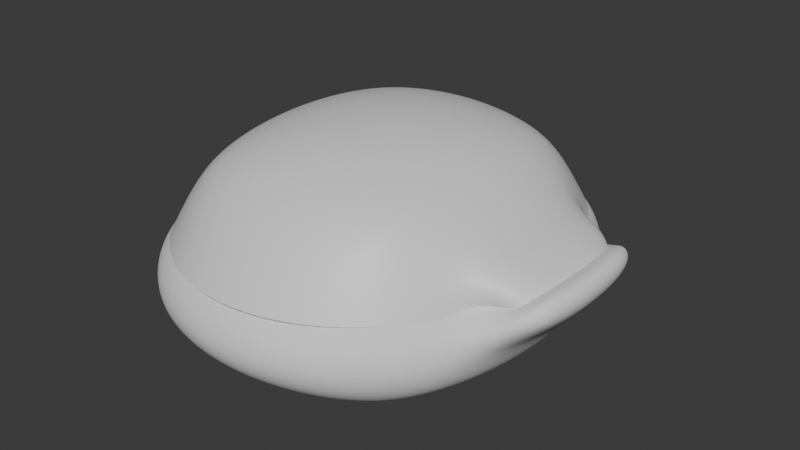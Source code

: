 # Source: Takeaway_Box.blend  (saved by Blender 5.0.118; exported with 4.5.12 LTS)
import bpy
from mathutils import Matrix  # noqa: F401  (used for matrix-valued properties, if any)

bpy.ops.wm.read_factory_settings(use_empty=True)
scene = bpy.context.scene
scene.name = 'Scene'

# ---- collections
col_collection = bpy.data.collections.new('Collection'); scene.collection.children.link(col_collection)

# ---- materials (node trees are filled in below, after node groups)
mat_material = bpy.data.materials.new('Material')
mat_material.alpha_threshold = 0.0
mat_material.use_backface_culling_lightprobe_volume = False
mat_material.roughness = 0.5
mat_material.line_color = (0.0, 0.0, 0.0, 1.0)

# ---- material node trees
mat_material.use_nodes = True; mat_material.node_tree.nodes.clear()
_N = mat_material.node_tree.nodes; _L = mat_material.node_tree.links
n0 = _N.new('ShaderNodeOutputMaterial'); n0.name = 'Material Output'; n0.location = (200, 100)
n1 = _N.new('ShaderNodeBsdfPrincipled'); n1.name = 'Principled BSDF'; n1.location = (-200, 100)
_L.new(n1.outputs[0], n0.inputs[0])
n0.is_active_output = True

# ---- world
world_world = bpy.data.worlds.new('World'); scene.world = world_world
world_world.use_nodes = True; world_world.node_tree.nodes.clear()
_N = world_world.node_tree.nodes; _L = world_world.node_tree.links
n0 = _N.new('ShaderNodeOutputWorld'); n0.name = 'World Output'; n0.location = (200, 100)
n1 = _N.new('ShaderNodeBackground'); n1.name = 'Background'; n1.location = (-200, 100)
n1.inputs[0].default_value = (0.05088, 0.05088, 0.05088, 1.0)
_L.new(n1.outputs[0], n0.inputs[0])
n0.is_active_output = True
world_world.color = (0.05088, 0.05088, 0.05088)
world_world.sun_shadow_jitter_overblur = 0.0

# ---- meshes
me_cube = bpy.data.meshes.new('Cube')
me_cube.from_pydata([(0.4257, 0.4257, 0.4257), (0.4257, -0.4257, 0.4257), (-0.4257, 0.4257, 0.4257), (-0.4257, -0.4257, 0.4257), (0.5463, 0.5463, 2.484e-09), (-0.5463, -0.5463, -1.552e-10), (0.5463, -0.5463, 2.018e-09), (-0.5463, 0.5463, 3.104e-10), (-2.095e-09, -0.5092, 0.5092), (0.5092, -1.397e-09, 0.5092), (-0.5092, -2.328e-09, 0.5092), (-1.164e-09, 0.5092, 0.5092), (-9.313e-10, -3.26e-09, 0.6996), (2.235e-08, -0.7629, 2.949e-09), (-0.7629, -7.451e-09, 2.794e-09), (0.7629, 1.77e-08, 6.209e-10), (-1.863e-09, 0.7629, 4.812e-09), (0.4878, 0.4878, 0.2553), (-0.4878, -0.4878, 0.2553), (0.4878, -0.4878, 0.2553), (-0.4878, 0.4878, 0.2553), (0.2553, -0.4832, 0.4832), (-0.2553, -0.4832, 0.4832), (0.4832, 0.2553, 0.4832), (0.4832, -0.2553, 0.4832), (-0.4832, -0.2553, 0.4832), (-0.4832, 0.2553, 0.4832), (-0.2553, 0.4832, 0.4832), (0.2553, 0.4832, 0.4832), (-1.863e-09, 0.2785, 0.6521), (-0.2785, -3.492e-09, 0.6521), (-4.889e-09, -0.2785, 0.6521), (0.2785, -3.725e-09, 0.6521), (0.2969, -0.707, 3.066e-09), (5.821e-09, -0.66, 0.2785), (-0.2969, -0.707, 1.048e-09), (-0.707, -0.2969, 1.378e-09), (-0.66, -2.095e-09, 0.2785), (-0.707, 0.2969, 1.436e-09), (0.707, 0.2969, 1.087e-09), (0.66, 8.848e-09, 0.2785), (0.707, -0.2969, 1.028e-09), (-0.2969, 0.707, 2.387e-09), (-2.095e-09, 0.66, 0.2785), (0.2969, 0.707, 4.404e-09), (0.2681, 0.2681, 0.6106), (-0.2681, 0.2681, 0.6106), (-0.2681, -0.2681, 0.6106), (0.2681, -0.2681, 0.6106), (0.2704, -0.6174, 0.2681), (-0.2704, -0.6174, 0.2681), (-0.6174, -0.2704, 0.2681), (-0.6174, 0.2704, 0.2681), (0.6174, 0.2704, 0.2681), (0.6174, -0.2704, 0.2681), (-0.2704, 0.6174, 0.2681), (0.2704, 0.6174, 0.2681), (0.9053, 0.2969, -0.07434), (0.9611, 1.528e-08, -0.07434), (0.8582, 6.428e-09, 0.2042), (0.9053, -0.2969, -0.07434), (0.8157, 0.2704, 0.1938), (0.8157, -0.2704, 0.1938)], [], [(0, 28, 45, 23), (28, 11, 29, 45), (45, 29, 12, 32), (23, 45, 32, 9), (11, 27, 46, 29), (27, 2, 26, 46), (46, 26, 10, 30), (29, 46, 30, 12), (12, 30, 47, 31), (30, 10, 25, 47), (47, 25, 3, 22), (31, 47, 22, 8), (9, 32, 48, 24), (32, 12, 31, 48), (48, 31, 8, 21), (24, 48, 21, 1), (6, 19, 49, 33), (19, 1, 21, 49), (49, 21, 8, 34), (33, 49, 34, 13), (13, 34, 50, 35), (34, 8, 22, 50), (50, 22, 3, 18), (35, 50, 18, 5), (5, 18, 51, 36), (18, 3, 25, 51), (51, 25, 10, 37), (36, 51, 37, 14), (14, 37, 52, 38), (37, 10, 26, 52), (52, 26, 2, 20), (38, 52, 20, 7), (4, 17, 53, 39), (17, 0, 23, 53), (53, 23, 9, 40), (41, 15, 58, 60), (54, 41, 60, 62), (40, 9, 24, 54), (54, 24, 1, 19), (41, 54, 19, 6), (7, 20, 55, 42), (20, 2, 27, 55), (55, 27, 11, 43), (42, 55, 43, 16), (16, 43, 56, 44), (43, 11, 28, 56), (56, 28, 0, 17), (44, 56, 17, 4), (57, 61, 59, 58), (58, 59, 62, 60), (39, 53, 61, 57), (15, 39, 57, 58), (40, 54, 62, 59), (53, 40, 59, 61)])
_uv = me_cube.uv_layers.new(name='UVMap')
_uv.uv.foreach_set('vector', [0.625, 0.5, 0.6875, 0.5, 0.6875, 0.5625, 0.625, 0.5625, 0.6875, 0.5, 0.75, 0.5, 0.75, 0.5625, 0.6875, 0.5625, 0.6875, 0.5625, 0.75, 0.5625, 0.75, 0.625, 0.6875, 0.625, 0.625, 0.5625, 0.6875, 0.5625, 0.6875, 0.625, 0.625, 0.625, 0.75, 0.5, 0.8125, 0.5, 0.8125, 0.5625, 0.75, 0.5625, 0.8125, 0.5, 0.875, 0.5, 0.875, 0.5625, 0.8125, 0.5625, 0.8125, 0.5625, 0.875, 0.5625, 0.875, 0.625, 0.8125, 0.625, 0.75, 0.5625, 0.8125, 0.5625, 0.8125, 0.625, 0.75, 0.625, 0.75, 0.625, 0.8125, 0.625, 0.8125, 0.6875, 0.75, 0.6875, 0.8125, 0.625, 0.875, 0.625, 0.875, 0.6875, 0.8125, 0.6875, 0.8125, 0.6875, 0.875, 0.6875, 0.875, 0.75, 0.8125, 0.75, 0.75, 0.6875, 0.8125, 0.6875, 0.8125, 0.75, 0.75, 0.75, 0.625, 0.625, 0.6875, 0.625, 0.6875, 0.6875, 0.625, 0.6875, 0.6875, 0.625, 0.75, 0.625, 0.75, 0.6875, 0.6875, 0.6875, 0.6875, 0.6875, 0.75, 0.6875, 0.75, 0.75, 0.6875, 0.75, 0.625, 0.6875, 0.6875, 0.6875, 0.6875, 0.75, 0.625, 0.75, 0.5, 0.75, 0.5625, 0.75, 0.5625, 0.8125, 0.5, 0.8125, 0.5625, 0.75, 0.625, 0.75, 0.625, 0.8125, 0.5625, 0.8125, 0.5625, 0.8125, 0.625, 0.8125, 0.625, 0.875, 0.5625, 0.875, 0.5, 0.8125, 0.5625, 0.8125, 0.5625, 0.875, 0.5, 0.875, 0.5, 0.875, 0.5625, 0.875, 0.5625, 0.9375, 0.5, 0.9375, 0.5625, 0.875, 0.625, 0.875, 0.625, 0.9375, 0.5625, 0.9375, 0.5625, 0.9375, 0.625, 0.9375, 0.625, 1.0, 0.5625, 1.0, 0.5, 0.9375, 0.5625, 0.9375, 0.5625, 1.0, 0.5, 1.0, 0.5, 0.0, 0.5625, 0.0, 0.5625, 0.0625, 0.5, 0.0625, 0.5625, 0.0, 0.625, 0.0, 0.625, 0.0625, 0.5625, 0.0625, 0.5625, 0.0625, 0.625, 0.0625, 0.625, 0.125, 0.5625, 0.125, 0.5, 0.0625, 0.5625, 0.0625, 0.5625, 0.125, 0.5, 0.125, 0.5, 0.125, 0.5625, 0.125, 0.5625, 0.1875, 0.5, 0.1875, 0.5625, 0.125, 0.625, 0.125, 0.625, 0.1875, 0.5625, 0.1875, 0.5625, 0.1875, 0.625, 0.1875, 0.625, 0.25, 0.5625, 0.25, 0.5, 0.1875, 0.5625, 0.1875, 0.5625, 0.25, 0.5, 0.25, 0.5, 0.5, 0.5625, 0.5, 0.5625, 0.5625, 0.5, 0.5625, 0.5625, 0.5, 0.625, 0.5, 0.625, 0.5625, 0.5625, 0.5625, 0.5625, 0.5625, 0.625, 0.5625, 0.625, 0.625, 0.5625, 0.625, 0.0, 0.0, 0.0, 0.0, 0.0, 0.0, 0.0, 0.0, 0.5625, 0.6875, 0.5, 0.6875, 0.5, 0.6875, 0.5625, 0.6875, 0.5625, 0.625, 0.625, 0.625, 0.625, 0.6875, 0.5625, 0.6875, 0.5625, 0.6875, 0.625, 0.6875, 0.625, 0.75, 0.5625, 0.75, 0.5, 0.6875, 0.5625, 0.6875, 0.5625, 0.75, 0.5, 0.75, 0.5, 0.25, 0.5625, 0.25, 0.5625, 0.3125, 0.5, 0.3125, 0.5625, 0.25, 0.625, 0.25, 0.625, 0.3125, 0.5625, 0.3125, 0.5625, 0.3125, 0.625, 0.3125, 0.625, 0.375, 0.5625, 0.375, 0.5, 0.3125, 0.5625, 0.3125, 0.5625, 0.375, 0.5, 0.375, 0.5, 0.375, 0.5625, 0.375, 0.5625, 0.4375, 0.5, 0.4375, 0.5625, 0.375, 0.625, 0.375, 0.625, 0.4375, 0.5625, 0.4375, 0.5625, 0.4375, 0.625, 0.4375, 0.625, 0.5, 0.5625, 0.5, 0.5, 0.4375, 0.5625, 0.4375, 0.5625, 0.5, 0.5, 0.5, 0.5, 0.5625, 0.5625, 0.5625, 0.5625, 0.625, 0.5, 0.625, 0.5, 0.625, 0.5625, 0.625, 0.5625, 0.6875, 0.5, 0.6875, 0.5, 0.5625, 0.5625, 0.5625, 0.5625, 0.5625, 0.5, 0.5625, 0.0, 0.0, 0.0, 0.0, 0.0, 0.0, 0.0, 0.0, 0.5625, 0.625, 0.5625, 0.6875, 0.5625, 0.6875, 0.5625, 0.625, 0.5625, 0.5625, 0.5625, 0.625, 0.5625, 0.625, 0.5625, 0.5625])
me_cube.materials.append(mat_material)
me_cube.use_mirror_vertex_groups = False
me_cube.update()
me_cube_002 = bpy.data.meshes.new('Cube.002')
me_cube_002.from_pydata([(-0.4257, -0.4257, -0.4257), (-0.4257, -0.4257, 0.4257), (-0.4257, 0.4257, -0.4257), (-0.4257, 0.4257, 0.4257), (0.4257, -0.4257, -0.4257), (0.4257, -0.4257, 0.4257), (0.4257, 0.4257, -0.4257), (0.4257, 0.4257, 0.4257), (-0.5092, -3.376e-09, -0.5092), (-0.5092, -0.5092, 1.118e-08), (-0.5092, -4.54e-09, 0.5092), (-0.5092, 0.5092, -1.397e-09), (3.26e-09, 0.5092, -0.5092), (4.657e-10, 0.5092, 0.5092), (0.5092, 0.5092, -1.118e-08), (0.5092, -5.588e-09, -0.5092), (0.5092, -7.916e-09, 0.5092), (0.5092, -0.5092, 4.657e-10), (5.821e-10, -0.5092, -0.5092), (-2.212e-09, -0.5092, 0.5092), (-0.6996, -1.257e-08, 3.26e-09), (-5.122e-09, 0.6996, -9.313e-09), (0.6996, -3.26e-09, -7.916e-09), (5.122e-09, -0.6996, 2.794e-09), (-4.657e-10, 1.397e-09, -0.6996), (0.0, -2.328e-09, 0.6996), (-0.4832, 0.2553, -0.4832), (-0.4832, -0.2553, -0.4832), (-0.4832, -0.4832, -0.2553), (-0.4832, -0.4832, 0.2553), (-0.4832, -0.2553, 0.4832), (-0.4832, 0.2553, 0.4832), (-0.4832, 0.4832, 0.2553), (-0.4832, 0.4832, -0.2553), (0.2553, 0.4832, -0.4832), (-0.2553, 0.4832, -0.4832), (-0.2553, 0.4832, 0.4832), (0.2553, 0.4832, 0.4832), (0.4832, 0.4832, 0.2553), (0.4832, 0.4832, -0.2553), (0.4832, -0.2553, -0.4832), (0.4832, 0.2553, -0.4832), (0.4832, 0.2553, 0.4832), (0.4832, -0.2553, 0.4832), (0.4832, -0.4832, 0.2553), (0.4832, -0.4832, -0.2553), (-0.2553, -0.4832, -0.4832), (0.2553, -0.4832, -0.4832), (0.2553, -0.4832, 0.4832), (-0.2553, -0.4832, 0.4832), (-0.6521, -0.2785, 1.118e-08), (-0.6521, -7.683e-09, 0.2785), (-0.6521, 0.2785, -1.863e-09), (-0.6521, -1.211e-08, -0.2785), (-0.2785, 0.6521, -7.451e-09), (-2.328e-10, 0.6521, 0.2785), (0.2785, 0.6521, -1.118e-08), (-8.382e-09, 0.6521, -0.2785), (0.6521, 0.2785, -1.118e-08), (0.6521, -6.054e-09, 0.2785), (0.6521, -0.2785, -3.725e-09), (0.6521, -1.863e-09, -0.2785), (0.2785, -0.6521, 1.863e-09), (2.328e-10, -0.6521, 0.2785), (-0.2785, -0.6521, 8.848e-09), (8.382e-09, -0.6521, -0.2785), (3.725e-09, 0.2785, -0.6521), (0.2785, 1.397e-09, -0.6521), (-2.794e-09, -0.2785, -0.6521), (-0.2785, 9.313e-10, -0.6521), (1.863e-09, 0.2785, 0.6521), (-0.2785, -3.492e-09, 0.6521), (-4.191e-09, -0.2785, 0.6521), (0.2785, -6.519e-09, 0.6521), (-0.6106, -0.2681, -0.2681), (-0.6106, -0.2681, 0.2681), (-0.6106, 0.2681, 0.2681), (-0.6106, 0.2681, -0.2681), (-0.2681, 0.6106, -0.2681), (-0.2681, 0.6106, 0.2681), (0.2681, 0.6106, 0.2681), (0.2681, 0.6106, -0.2681), (0.6106, 0.2681, -0.2681), (0.6106, 0.2681, 0.2681), (0.6106, -0.2681, 0.2681), (0.6106, -0.2681, -0.2681), (0.2681, -0.6106, -0.2681), (0.2681, -0.6106, 0.2681), (-0.2681, -0.6106, 0.2681), (-0.2681, -0.6106, -0.2681), (-0.2681, 0.2681, -0.6106), (0.2681, 0.2681, -0.6106), (0.2681, -0.2681, -0.6106), (-0.2681, -0.2681, -0.6106), (0.2681, 0.2681, 0.6106), (-0.2681, 0.2681, 0.6106), (-0.2681, -0.2681, 0.6106), (0.2681, -0.2681, 0.6106), (0.7985, 0.2785, 0.273), (0.846, 2.957e-08, 0.273), (0.7985, 2.678e-08, 0.5516), (0.7985, -0.2785, 0.273), (0.757, 0.2681, 0.5412), (0.757, -0.2681, 0.5412)], [], [(0, 28, 74, 27), (28, 9, 50, 74), (74, 50, 20, 53), (27, 74, 53, 8), (9, 29, 75, 50), (29, 1, 30, 75), (75, 30, 10, 51), (50, 75, 51, 20), (20, 51, 76, 52), (51, 10, 31, 76), (76, 31, 3, 32), (52, 76, 32, 11), (8, 53, 77, 26), (53, 20, 52, 77), (77, 52, 11, 33), (26, 77, 33, 2), (2, 33, 78, 35), (33, 11, 54, 78), (78, 54, 21, 57), (35, 78, 57, 12), (11, 32, 79, 54), (32, 3, 36, 79), (79, 36, 13, 55), (54, 79, 55, 21), (21, 55, 80, 56), (55, 13, 37, 80), (80, 37, 7, 38), (56, 80, 38, 14), (12, 57, 81, 34), (57, 21, 56, 81), (81, 56, 14, 39), (34, 81, 39, 6), (6, 39, 82, 41), (39, 14, 58, 82), (82, 58, 22, 61), (41, 82, 61, 15), (14, 38, 83, 58), (38, 7, 42, 83), (83, 42, 16, 59), (83, 59, 100, 102), (59, 84, 103, 100), (59, 16, 43, 84), (84, 43, 5, 44), (60, 84, 44, 17), (15, 61, 85, 40), (61, 22, 60, 85), (85, 60, 17, 45), (40, 85, 45, 4), (4, 45, 86, 47), (45, 17, 62, 86), (86, 62, 23, 65), (47, 86, 65, 18), (17, 44, 87, 62), (44, 5, 48, 87), (87, 48, 19, 63), (62, 87, 63, 23), (23, 63, 88, 64), (63, 19, 49, 88), (88, 49, 1, 29), (64, 88, 29, 9), (18, 65, 89, 46), (65, 23, 64, 89), (89, 64, 9, 28), (46, 89, 28, 0), (2, 35, 90, 26), (35, 12, 66, 90), (90, 66, 24, 69), (26, 90, 69, 8), (12, 34, 91, 66), (34, 6, 41, 91), (91, 41, 15, 67), (66, 91, 67, 24), (24, 67, 92, 68), (67, 15, 40, 92), (92, 40, 4, 47), (68, 92, 47, 18), (8, 69, 93, 27), (69, 24, 68, 93), (93, 68, 18, 46), (27, 93, 46, 0), (7, 37, 94, 42), (37, 13, 70, 94), (94, 70, 25, 73), (42, 94, 73, 16), (13, 36, 95, 70), (36, 3, 31, 95), (95, 31, 10, 71), (70, 95, 71, 25), (25, 71, 96, 72), (71, 10, 30, 96), (96, 30, 1, 49), (72, 96, 49, 19), (16, 73, 97, 43), (73, 25, 72, 97), (97, 72, 19, 48), (43, 97, 48, 5), (98, 102, 100, 99), (99, 100, 103, 101), (84, 60, 101, 103), (60, 22, 99, 101), (58, 83, 102, 98), (22, 58, 98, 99)])
_uv = me_cube_002.uv_layers.new(name='UVMap')
_uv.uv.foreach_set('vector', [0.375, 0.0, 0.4375, 0.0, 0.4375, 0.0625, 0.375, 0.0625, 0.4375, 0.0, 0.5, 0.0, 0.5, 0.0625, 0.4375, 0.0625, 0.4375, 0.0625, 0.5, 0.0625, 0.5, 0.125, 0.4375, 0.125, 0.375, 0.0625, 0.4375, 0.0625, 0.4375, 0.125, 0.375, 0.125, 0.5, 0.0, 0.5625, 0.0, 0.5625, 0.0625, 0.5, 0.0625, 0.5625, 0.0, 0.625, 0.0, 0.625, 0.0625, 0.5625, 0.0625, 0.5625, 0.0625, 0.625, 0.0625, 0.625, 0.125, 0.5625, 0.125, 0.5, 0.0625, 0.5625, 0.0625, 0.5625, 0.125, 0.5, 0.125, 0.5, 0.125, 0.5625, 0.125, 0.5625, 0.1875, 0.5, 0.1875, 0.5625, 0.125, 0.625, 0.125, 0.625, 0.1875, 0.5625, 0.1875, 0.5625, 0.1875, 0.625, 0.1875, 0.625, 0.25, 0.5625, 0.25, 0.5, 0.1875, 0.5625, 0.1875, 0.5625, 0.25, 0.5, 0.25, 0.375, 0.125, 0.4375, 0.125, 0.4375, 0.1875, 0.375, 0.1875, 0.4375, 0.125, 0.5, 0.125, 0.5, 0.1875, 0.4375, 0.1875, 0.4375, 0.1875, 0.5, 0.1875, 0.5, 0.25, 0.4375, 0.25, 0.375, 0.1875, 0.4375, 0.1875, 0.4375, 0.25, 0.375, 0.25, 0.375, 0.25, 0.4375, 0.25, 0.4375, 0.3125, 0.375, 0.3125, 0.4375, 0.25, 0.5, 0.25, 0.5, 0.3125, 0.4375, 0.3125, 0.4375, 0.3125, 0.5, 0.3125, 0.5, 0.375, 0.4375, 0.375, 0.375, 0.3125, 0.4375, 0.3125, 0.4375, 0.375, 0.375, 0.375, 0.5, 0.25, 0.5625, 0.25, 0.5625, 0.3125, 0.5, 0.3125, 0.5625, 0.25, 0.625, 0.25, 0.625, 0.3125, 0.5625, 0.3125, 0.5625, 0.3125, 0.625, 0.3125, 0.625, 0.375, 0.5625, 0.375, 0.5, 0.3125, 0.5625, 0.3125, 0.5625, 0.375, 0.5, 0.375, 0.5, 0.375, 0.5625, 0.375, 0.5625, 0.4375, 0.5, 0.4375, 0.5625, 0.375, 0.625, 0.375, 0.625, 0.4375, 0.5625, 0.4375, 0.5625, 0.4375, 0.625, 0.4375, 0.625, 0.5, 0.5625, 0.5, 0.5, 0.4375, 0.5625, 0.4375, 0.5625, 0.5, 0.5, 0.5, 0.375, 0.375, 0.4375, 0.375, 0.4375, 0.4375, 0.375, 0.4375, 0.4375, 0.375, 0.5, 0.375, 0.5, 0.4375, 0.4375, 0.4375, 0.4375, 0.4375, 0.5, 0.4375, 0.5, 0.5, 0.4375, 0.5, 0.375, 0.4375, 0.4375, 0.4375, 0.4375, 0.5, 0.375, 0.5, 0.375, 0.5, 0.4375, 0.5, 0.4375, 0.5625, 0.375, 0.5625, 0.4375, 0.5, 0.5, 0.5, 0.5, 0.5625, 0.4375, 0.5625, 0.4375, 0.5625, 0.5, 0.5625, 0.5, 0.625, 0.4375, 0.625, 0.375, 0.5625, 0.4375, 0.5625, 0.4375, 0.625, 0.375, 0.625, 0.5, 0.5, 0.5625, 0.5, 0.5625, 0.5625, 0.5, 0.5625, 0.5625, 0.5, 0.625, 0.5, 0.625, 0.5625, 0.5625, 0.5625, 0.5625, 0.5625, 0.625, 0.5625, 0.625, 0.625, 0.5625, 0.625, 0.5625, 0.5625, 0.5625, 0.625, 0.5625, 0.625, 0.5625, 0.5625, 0.5625, 0.625, 0.5625, 0.6875, 0.5625, 0.6875, 0.5625, 0.625, 0.5625, 0.625, 0.625, 0.625, 0.625, 0.6875, 0.5625, 0.6875, 0.5625, 0.6875, 0.625, 0.6875, 0.625, 0.75, 0.5625, 0.75, 0.5, 0.6875, 0.5625, 0.6875, 0.5625, 0.75, 0.5, 0.75, 0.375, 0.625, 0.4375, 0.625, 0.4375, 0.6875, 0.375, 0.6875, 0.4375, 0.625, 0.5, 0.625, 0.5, 0.6875, 0.4375, 0.6875, 0.4375, 0.6875, 0.5, 0.6875, 0.5, 0.75, 0.4375, 0.75, 0.375, 0.6875, 0.4375, 0.6875, 0.4375, 0.75, 0.375, 0.75, 0.375, 0.75, 0.4375, 0.75, 0.4375, 0.8125, 0.375, 0.8125, 0.4375, 0.75, 0.5, 0.75, 0.5, 0.8125, 0.4375, 0.8125, 0.4375, 0.8125, 0.5, 0.8125, 0.5, 0.875, 0.4375, 0.875, 0.375, 0.8125, 0.4375, 0.8125, 0.4375, 0.875, 0.375, 0.875, 0.5, 0.75, 0.5625, 0.75, 0.5625, 0.8125, 0.5, 0.8125, 0.5625, 0.75, 0.625, 0.75, 0.625, 0.8125, 0.5625, 0.8125, 0.5625, 0.8125, 0.625, 0.8125, 0.625, 0.875, 0.5625, 0.875, 0.5, 0.8125, 0.5625, 0.8125, 0.5625, 0.875, 0.5, 0.875, 0.5, 0.875, 0.5625, 0.875, 0.5625, 0.9375, 0.5, 0.9375, 0.5625, 0.875, 0.625, 0.875, 0.625, 0.9375, 0.5625, 0.9375, 0.5625, 0.9375, 0.625, 0.9375, 0.625, 1.0, 0.5625, 1.0, 0.5, 0.9375, 0.5625, 0.9375, 0.5625, 1.0, 0.5, 1.0, 0.375, 0.875, 0.4375, 0.875, 0.4375, 0.9375, 0.375, 0.9375, 0.4375, 0.875, 0.5, 0.875, 0.5, 0.9375, 0.4375, 0.9375, 0.4375, 0.9375, 0.5, 0.9375, 0.5, 1.0, 0.4375, 1.0, 0.375, 0.9375, 0.4375, 0.9375, 0.4375, 1.0, 0.375, 1.0, 0.125, 0.5, 0.1875, 0.5, 0.1875, 0.5625, 0.125, 0.5625, 0.1875, 0.5, 0.25, 0.5, 0.25, 0.5625, 0.1875, 0.5625, 0.1875, 0.5625, 0.25, 0.5625, 0.25, 0.625, 0.1875, 0.625, 0.125, 0.5625, 0.1875, 0.5625, 0.1875, 0.625, 0.125, 0.625, 0.25, 0.5, 0.3125, 0.5, 0.3125, 0.5625, 0.25, 0.5625, 0.3125, 0.5, 0.375, 0.5, 0.375, 0.5625, 0.3125, 0.5625, 0.3125, 0.5625, 0.375, 0.5625, 0.375, 0.625, 0.3125, 0.625, 0.25, 0.5625, 0.3125, 0.5625, 0.3125, 0.625, 0.25, 0.625, 0.25, 0.625, 0.3125, 0.625, 0.3125, 0.6875, 0.25, 0.6875, 0.3125, 0.625, 0.375, 0.625, 0.375, 0.6875, 0.3125, 0.6875, 0.3125, 0.6875, 0.375, 0.6875, 0.375, 0.75, 0.3125, 0.75, 0.25, 0.6875, 0.3125, 0.6875, 0.3125, 0.75, 0.25, 0.75, 0.125, 0.625, 0.1875, 0.625, 0.1875, 0.6875, 0.125, 0.6875, 0.1875, 0.625, 0.25, 0.625, 0.25, 0.6875, 0.1875, 0.6875, 0.1875, 0.6875, 0.25, 0.6875, 0.25, 0.75, 0.1875, 0.75, 0.125, 0.6875, 0.1875, 0.6875, 0.1875, 0.75, 0.125, 0.75, 0.625, 0.5, 0.6875, 0.5, 0.6875, 0.5625, 0.625, 0.5625, 0.6875, 0.5, 0.75, 0.5, 0.75, 0.5625, 0.6875, 0.5625, 0.6875, 0.5625, 0.75, 0.5625, 0.75, 0.625, 0.6875, 0.625, 0.625, 0.5625, 0.6875, 0.5625, 0.6875, 0.625, 0.625, 0.625, 0.75, 0.5, 0.8125, 0.5, 0.8125, 0.5625, 0.75, 0.5625, 0.8125, 0.5, 0.875, 0.5, 0.875, 0.5625, 0.8125, 0.5625, 0.8125, 0.5625, 0.875, 0.5625, 0.875, 0.625, 0.8125, 0.625, 0.75, 0.5625, 0.8125, 0.5625, 0.8125, 0.625, 0.75, 0.625, 0.75, 0.625, 0.8125, 0.625, 0.8125, 0.6875, 0.75, 0.6875, 0.8125, 0.625, 0.875, 0.625, 0.875, 0.6875, 0.8125, 0.6875, 0.8125, 0.6875, 0.875, 0.6875, 0.875, 0.75, 0.8125, 0.75, 0.75, 0.6875, 0.8125, 0.6875, 0.8125, 0.75, 0.75, 0.75, 0.625, 0.625, 0.6875, 0.625, 0.6875, 0.6875, 0.625, 0.6875, 0.6875, 0.625, 0.75, 0.625, 0.75, 0.6875, 0.6875, 0.6875, 0.6875, 0.6875, 0.75, 0.6875, 0.75, 0.75, 0.6875, 0.75, 0.625, 0.6875, 0.6875, 0.6875, 0.6875, 0.75, 0.625, 0.75, 0.5, 0.5625, 0.5625, 0.5625, 0.5625, 0.625, 0.5, 0.625, 0.5, 0.625, 0.5625, 0.625, 0.5625, 0.6875, 0.5, 0.6875, 0.5625, 0.6875, 0.5, 0.6875, 0.5, 0.6875, 0.5625, 0.6875, 0.5, 0.6875, 0.5, 0.625, 0.5, 0.625, 0.5, 0.6875, 0.5, 0.5625, 0.5625, 0.5625, 0.5625, 0.5625, 0.5, 0.5625, 0.5, 0.625, 0.5, 0.5625, 0.5, 0.5625, 0.5, 0.625])
me_cube_002.update()

# ---- objects
ob_cube = bpy.data.objects.new('Cube', me_cube)
ob_cube_001 = bpy.data.objects.new('Cube.001', me_cube_002)

# ---- transforms, parenting, visibility, modifiers, constraints
ob_cube.location = (0.0, 0.0, 0.0)
ob_cube.scale = (2.072, 2.378, 1.324)
ob_cube.lock_rotations_4d = False
ob_cube.empty_display_type = 'ARROWS'
ob_cube.lineart.crease_threshold = 0.0
_m = ob_cube.modifiers.new('Subdivision.003', 'SUBSURF')
_m = ob_cube.modifiers.new('Subdivision.002', 'SUBSURF')
_m = ob_cube.modifiers.new('Subdivision.001', 'SUBSURF')
ob_cube_001.location = (0.0, 0.0, -0.3031)
ob_cube_001.scale = (2.459, 2.769, 1.0)
_m = ob_cube_001.modifiers.new('Subdivision.003', 'SUBSURF')
_m = ob_cube_001.modifiers.new('Subdivision.002', 'SUBSURF')
_m = ob_cube_001.modifiers.new('Subdivision.001', 'SUBSURF')

# ---- collection membership
col_collection.objects.link(ob_cube)
col_collection.objects.link(ob_cube_001)

# ---- scene / render settings (as saved in the file)
scene.frame_start = 1; scene.frame_end = 250; scene.frame_set(1)
scene.render.engine = 'BLENDER_EEVEE_NEXT'
scene.render.bake_bias = 0.0
scene.render.bake_samples = 0
scene.cycles.sampling_pattern = 'TABULATED_SOBOL'
scene.eevee.use_volume_custom_range = False
bpy.context.view_layer.update()

# ---- added for rendering (the .blend has no active camera and no usable light): camera, sun
cam_auto = bpy.data.cameras.new('AutoCamera')
cam_auto.lens = 50.0
cam_auto.sensor_width = 36.0
cam_auto.clip_end = 1000.0
ob_auto_camera = bpy.data.objects.new('AutoCamera', cam_auto)
scene.collection.objects.link(ob_auto_camera)
ob_auto_camera.location = (5.19761, -6.04014, 3.98211)
ob_auto_camera.rotation_euler = (1.09748, -7.21219e-08, 0.694738)
scene.camera = ob_auto_camera
light_auto_sun = bpy.data.lights.new('AutoSun', 'SUN')
light_auto_sun.energy = 3.0
light_auto_sun.angle = 0.0523599
ob_auto_sun = bpy.data.objects.new('AutoSun', light_auto_sun)
scene.collection.objects.link(ob_auto_sun)
ob_auto_sun.rotation_euler = (0.872665, 0.174533, 0.523599)
bpy.context.view_layer.update()
